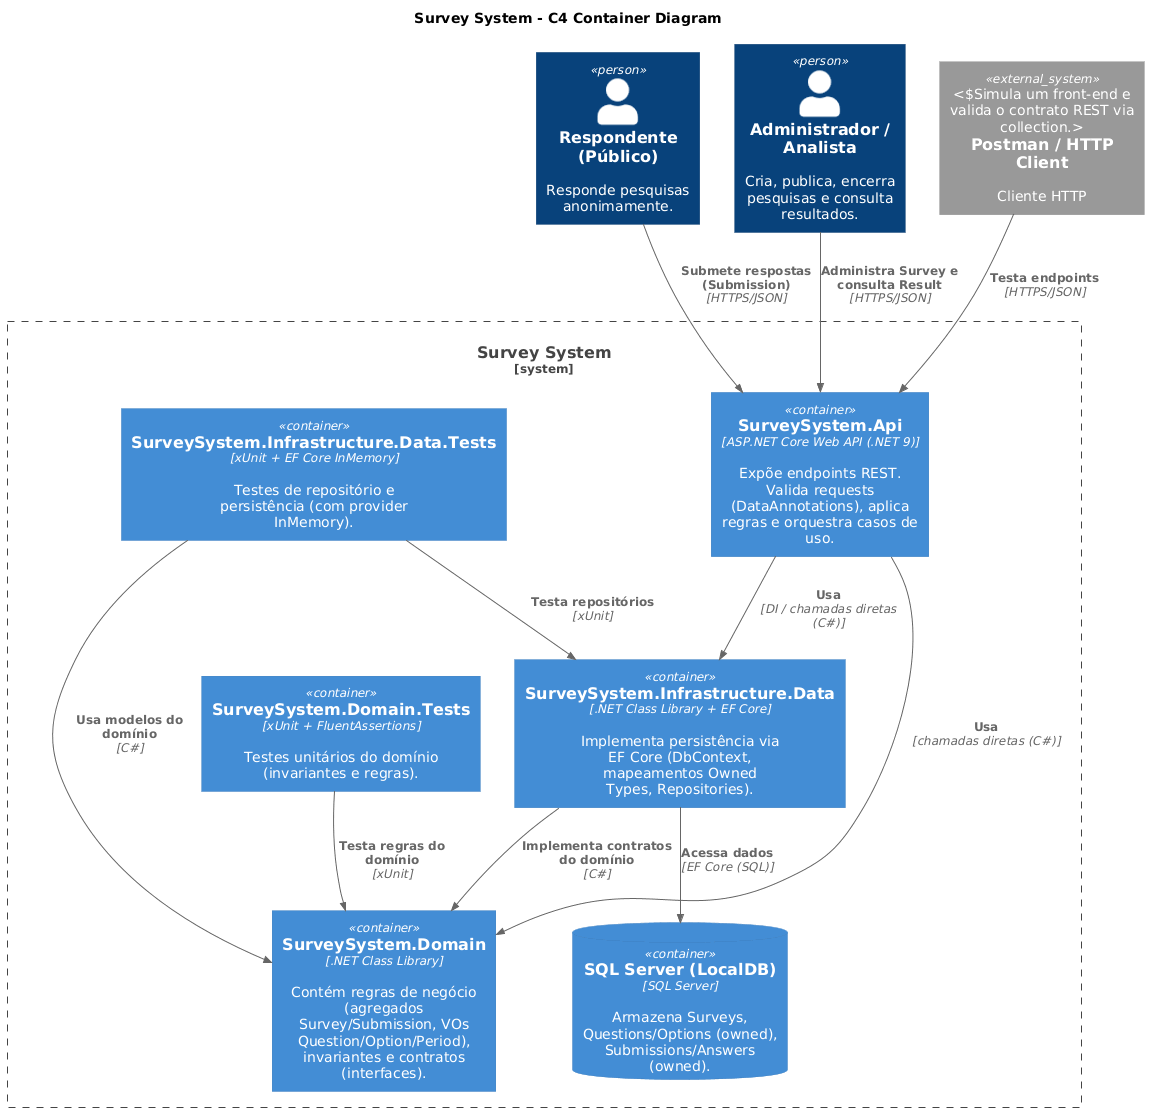

The diagram above was rendered by PlantUML. Its source (embedded in the PNG):
@startuml
!include https://raw.githubusercontent.com/plantuml-stdlib/C4-PlantUML/master/C4_Container.puml

title Survey System - C4 Container Diagram

Person(publicRespondent, "Respondente (Público)", "Responde pesquisas anonimamente.")
Person(researchAdmin, "Administrador / Analista", "Cria, publica, encerra pesquisas e consulta resultados.")

System_Boundary(s1, "Survey System") {

  Container(api, "SurveySystem.Api", "ASP.NET Core Web API (.NET 9)", "Expõe endpoints REST. Valida requests (DataAnnotations), aplica regras e orquestra casos de uso.")

  Container(domain, "SurveySystem.Domain", ".NET Class Library", "Contém regras de negócio (agregados Survey/Submission, VOs Question/Option/Period), invariantes e contratos (interfaces).")

  Container(infra, "SurveySystem.Infrastructure.Data", ".NET Class Library + EF Core", "Implementa persistência via EF Core (DbContext, mapeamentos Owned Types, Repositories).")

  ContainerDb(db, "SQL Server (LocalDB)", "SQL Server", "Armazena Surveys, Questions/Options (owned), Submissions/Answers (owned).")

  Container(testDomain, "SurveySystem.Domain.Tests", "xUnit + FluentAssertions", "Testes unitários do domínio (invariantes e regras).")
  Container(testInfra, "SurveySystem.Infrastructure.Data.Tests", "xUnit + EF Core InMemory", "Testes de repositório e persistência (com provider InMemory).")
}

System_Ext(postman, "Postman / HTTP Client", "Cliente HTTP", "Simula um front-end e valida o contrato REST via collection.")

Rel(publicRespondent, api, "Submete respostas (Submission)", "HTTPS/JSON")
Rel(researchAdmin, api, "Administra Survey e consulta Result", "HTTPS/JSON")
Rel(postman, api, "Testa endpoints", "HTTPS/JSON")

Rel(api, domain, "Usa", "chamadas diretas (C#)")
Rel(api, infra, "Usa", "DI / chamadas diretas (C#)")
Rel(infra, domain, "Implementa contratos do domínio", "C#")
Rel(infra, db, "Acessa dados", "EF Core (SQL)")

Rel(testDomain, domain, "Testa regras do domínio", "xUnit")
Rel(testInfra, infra, "Testa repositórios", "xUnit")
Rel(testInfra, domain, "Usa modelos do domínio", "C#")
@enduml